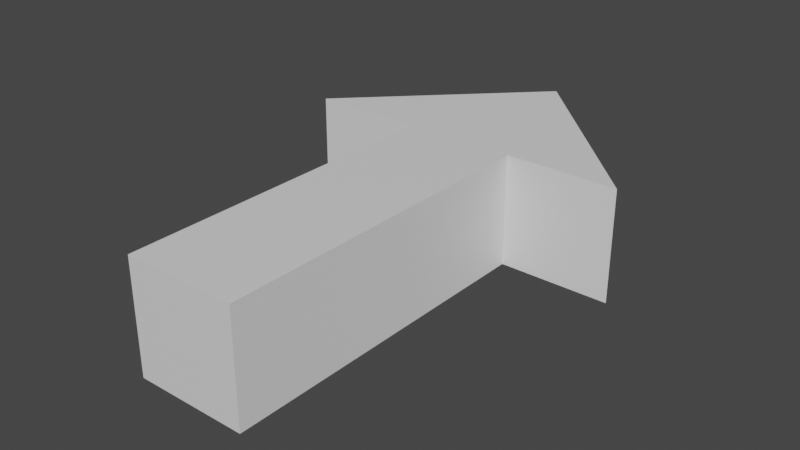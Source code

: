 # Source: Arrow.blend  (saved by Blender 3.4.6; exported with 4.5.12 LTS)
import bpy
from mathutils import Matrix  # noqa: F401  (used for matrix-valued properties, if any)

bpy.ops.wm.read_factory_settings(use_empty=True)
scene = bpy.context.scene
scene.name = 'Scene'

# ---- collections
col_collection = bpy.data.collections.new('Collection'); scene.collection.children.link(col_collection)

# ---- materials (node trees are filled in below, after node groups)
mat_material = bpy.data.materials.new('Material')
mat_material.alpha_threshold = 0.0
mat_material.use_transparent_shadow = False
mat_material.roughness = 0.5
mat_material.line_color = (0.0, 0.0, 0.0, 1.0)

# ---- material node trees
mat_material.use_nodes = True; mat_material.node_tree.nodes.clear()
_N = mat_material.node_tree.nodes; _L = mat_material.node_tree.links
n0 = _N.new('ShaderNodeOutputMaterial'); n0.name = 'Material Output'; n0.location = (300, 300)
n1 = _N.new('ShaderNodeBsdfPrincipled'); n1.name = 'Principled BSDF'; n1.location = (10, 300)
n1.distribution = 'GGX'
n1.subsurface_method = 'RANDOM_WALK_SKIN'
n1.inputs[3].default_value = 1.45
n1.inputs[27].default_value = (0.0, 0.0, 0.0, 1.0)
n1.inputs[28].default_value = 1.0
_L.new(n1.outputs[0], n0.inputs[0])
n0.is_active_output = True

# ---- world
world_world = bpy.data.worlds.new('World'); scene.world = world_world
world_world.use_nodes = True; world_world.node_tree.nodes.clear()
_N = world_world.node_tree.nodes; _L = world_world.node_tree.links
n0 = _N.new('ShaderNodeOutputWorld'); n0.name = 'World Output'; n0.location = (300, 300)
n1 = _N.new('ShaderNodeBackground'); n1.name = 'Background'; n1.location = (10, 300)
n1.inputs[0].default_value = (0.05088, 0.05088, 0.05088, 1.0)
_L.new(n1.outputs[0], n0.inputs[0])
n0.is_active_output = True
world_world.color = (0.05088, 0.05088, 0.05088)
world_world.use_sun_shadow = False
world_world.sun_shadow_jitter_overblur = 0.0

# ---- meshes
me_cube = bpy.data.meshes.new('Cube')
me_cube.from_pydata([(1.0, 1.0, 1.0), (1.0, 1.0, -1.0), (1.0, -1.0, 1.0), (1.0, -1.0, -1.0), (-1.0, 1.0, 1.0), (-1.0, 1.0, -1.0), (-1.0, -1.0, 1.0), (-1.0, -1.0, -1.0), (1.0, 3.0, -1.0), (-1.0, 3.0, -1.0), (1.0, 3.0, 1.0), (-1.0, 3.0, 1.0), (1.0, 5.0, -1.0), (-1.0, 5.0, -1.0), (1.0, 5.0, 1.0), (-1.0, 5.0, 1.0), (0.0, 8.0, -1.0), (0.0, 8.0, -1.0), (0.0, 8.0, 1.0), (0.0, 8.0, 1.0), (-3.0, 5.0, 1.0), (-3.0, 5.0, -1.0), (3.0, 5.0, -1.0), (3.0, 5.0, 1.0)], [], [(0, 4, 6, 2), (3, 2, 6, 7), (7, 6, 4, 5), (5, 1, 3, 7), (1, 0, 2, 3), (0, 1, 8, 10), (11, 10, 14, 15), (5, 4, 11, 9), (1, 5, 9, 8), (4, 0, 10, 11), (21, 20, 19, 17), (10, 8, 12, 14), (9, 11, 15, 13), (8, 9, 13, 12), (17, 19, 18, 16), (22, 21, 17, 16), (20, 23, 18, 19), (23, 22, 16, 18), (14, 12, 22, 23), (15, 14, 23, 20), (12, 13, 21, 22), (13, 15, 20, 21)])
_uv = me_cube.uv_layers.new(name='UVMap')
_uv.uv.foreach_set('vector', [0.5, 0.3333, 0.6667, 0.3333, 0.6667, 0.5, 0.5, 0.5, 0.6667, 0.5, 0.6667, 0.6667, 0.5, 0.6667, 0.5, 0.5, 1.0, 0.5, 0.8333, 0.5, 0.8333, 0.3333, 1.0, 0.3333, 0.6667, 0.3333, 0.8333, 0.3333, 0.8333, 0.5, 0.6667, 0.5, 0.1667, 0.6667, 0.0, 0.6667, 0.0, 0.5, 0.1667, 0.5, 0.0, 0.6667, 0.1667, 0.6667, 0.1667, 0.8333, 0.0, 0.8333, 0.6667, 0.1667, 0.5, 0.1667, 0.5, 0.0, 0.6667, 0.0, 1.0, 0.3333, 0.8333, 0.3333, 0.8333, 0.1667, 1.0, 0.1667, 0.8333, 0.3333, 0.6667, 0.3333, 0.6667, 0.1667, 0.8333, 0.1667, 0.6667, 0.3333, 0.5, 0.3333, 0.5, 0.1667, 0.6667, 0.1667, 0.5, 0.75, 0.3333, 0.75, 0.3333, 0.5, 0.5, 0.5, 0.0, 0.8333, 0.1667, 0.8333, 0.1667, 1.0, 0.0, 1.0, 1.0, 0.1667, 0.8333, 0.1667, 0.8333, 0.0, 1.0, 0.0, 0.8333, 0.1667, 0.6667, 0.1667, 0.6667, 0.0, 0.8333, 0.0, 0.25, 0.5, 0.25, 0.5, 0.25, 0.5, 0.25, 0.5, 0.5, 0.0, 0.5, 0.5, 0.25, 0.25, 0.25, 0.25, 0.25, 0.0, 0.25, 0.5, 0.0, 0.25, 0.0, 0.25, 0.1667, 0.5, 0.3333, 0.5, 0.3333, 0.75, 0.1667, 0.75, 0.6667, 0.6667, 0.6667, 0.5, 0.8333, 0.5, 0.8333, 0.6667, 0.25, 0.5, 0.25, 0.5, 0.25, 0.5, 0.25, 0.5, 0.25, 0.5, 0.25, 0.5, 0.25, 0.5, 0.25, 0.5, 0.6667, 0.6667, 0.6667, 0.8333, 0.5, 0.8333, 0.5, 0.6667])
me_cube.materials.append(mat_material)
me_cube.use_mirror_vertex_groups = False
me_cube.update()

# ---- objects
ob_arrow = bpy.data.objects.new('Arrow', me_cube)

# ---- transforms, parenting, visibility, modifiers, constraints
ob_arrow.location = (0.0, 0.0, 0.0)
ob_arrow.lock_rotations_4d = False
ob_arrow.empty_display_type = 'ARROWS'
ob_arrow.lineart.crease_threshold = 0.0

# ---- collection membership
col_collection.objects.link(ob_arrow)

# ---- scene / render settings (as saved in the file)
scene.frame_start = 1; scene.frame_end = 250; scene.frame_set(1)
scene.render.engine = 'BLENDER_EEVEE_NEXT'
scene.cycles.sampling_pattern = 'TABULATED_SOBOL'
scene.cycles.use_light_tree = False
scene.view_settings.view_transform = 'Filmic'
bpy.context.view_layer.update()

# ---- added for rendering (the .blend has no active camera and no usable light): camera, sun
cam_auto = bpy.data.cameras.new('AutoCamera')
cam_auto.lens = 50.0
cam_auto.sensor_width = 36.0
cam_auto.clip_end = 1000.0
ob_auto_camera = bpy.data.objects.new('AutoCamera', cam_auto)
scene.collection.objects.link(ob_auto_camera)
ob_auto_camera.location = (10.1775, -8.71297, 8.14198)
ob_auto_camera.rotation_euler = (1.09748, -7.21219e-08, 0.694738)
scene.camera = ob_auto_camera
light_auto_sun = bpy.data.lights.new('AutoSun', 'SUN')
light_auto_sun.energy = 3.0
light_auto_sun.angle = 0.0523599
ob_auto_sun = bpy.data.objects.new('AutoSun', light_auto_sun)
scene.collection.objects.link(ob_auto_sun)
ob_auto_sun.rotation_euler = (0.872665, 0.174533, 0.523599)
bpy.context.view_layer.update()

